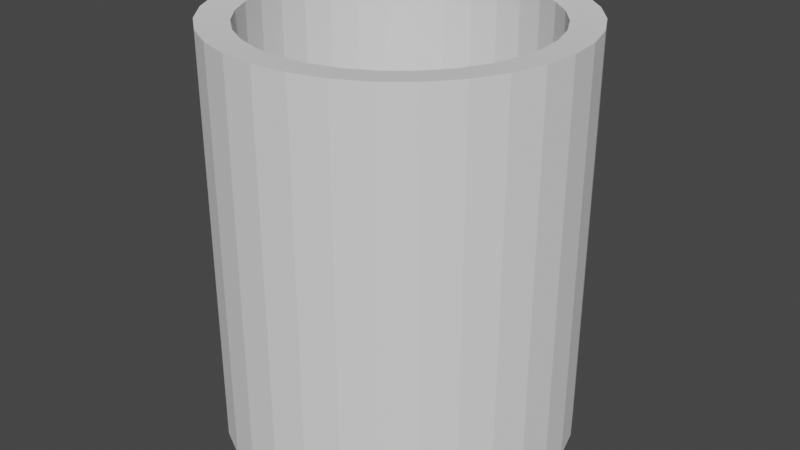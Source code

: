 # Source: jar.blend  (saved by Blender 2.92.15; exported with 4.5.12 LTS)
import bpy
from mathutils import Matrix  # noqa: F401  (used for matrix-valued properties, if any)

bpy.ops.wm.read_factory_settings(use_empty=True)
scene = bpy.context.scene
scene.name = 'Scene'

# ---- collections
col_collection = bpy.data.collections.new('Collection'); scene.collection.children.link(col_collection)

# ---- world
world_world = bpy.data.worlds.new('World'); scene.world = world_world
world_world.use_nodes = True; world_world.node_tree.nodes.clear()
_N = world_world.node_tree.nodes; _L = world_world.node_tree.links
n0 = _N.new('ShaderNodeOutputWorld'); n0.name = 'World Output'; n0.location = (300, 300)
n1 = _N.new('ShaderNodeBackground'); n1.name = 'Background'; n1.location = (10, 300)
n1.inputs[0].default_value = (0.05088, 0.05088, 0.05088, 1.0)
_L.new(n1.outputs[0], n0.inputs[0])
n0.is_active_output = True
world_world.color = (0.05088, 0.05088, 0.05088)
world_world.use_sun_shadow = False
world_world.sun_shadow_jitter_overblur = 0.0

# ---- meshes
me_cylinder_001 = bpy.data.meshes.new('Cylinder.001')
me_cylinder_001.from_pydata([(0.0, 1.0, -1.0), (-0.1606, 0.8074, -0.7881), (0.1951, 0.9808, -1.0), (-0.315, 0.7606, -0.7881), (0.3827, 0.9239, -1.0), (-0.4574, 0.6845, -0.7881), (0.5556, 0.8315, -1.0), (-0.5821, 0.5821, -0.7881), (0.7071, 0.7071, -1.0), (-0.6845, 0.4574, -0.7881), (0.8315, 0.5556, -1.0), (-0.7606, 0.315, -0.7881), (0.9239, 0.3827, -1.0), (-0.8074, 0.1606, -0.7881), (0.9808, 0.1951, -1.0), (-0.8232, 6.426e-07, -0.7881), (1.0, 7.55e-08, -1.0), (-0.8074, -0.1606, -0.7881), (0.9808, -0.1951, -1.0), (-0.7606, -0.315, -0.7881), (0.9239, -0.3827, -1.0), (-0.6845, -0.4574, -0.7881), (0.8315, -0.5556, -1.0), (-0.5821, -0.5821, -0.7881), (0.7071, -0.7071, -1.0), (-0.4574, -0.6845, -0.7881), (0.5556, -0.8315, -1.0), (-0.315, -0.7606, -0.7881), (0.3827, -0.9239, -1.0), (-0.1606, -0.8074, -0.7881), (0.1951, -0.9808, -1.0), (-1.759e-08, -0.8232, -0.7881), (-3.258e-07, -1.0, -1.0), (0.1606, -0.8074, -0.7881), (-0.1951, -0.9808, -1.0), (0.315, -0.7606, -0.7881), (-0.3827, -0.9239, -1.0), (0.4574, -0.6845, -0.7881), (-0.5556, -0.8315, -1.0), (0.5821, -0.5821, -0.7881), (-0.7071, -0.7071, -1.0), (0.6845, -0.4574, -0.7881), (-0.8315, -0.5556, -1.0), (0.7606, -0.315, -0.7881), (-0.9239, -0.3827, -1.0), (0.8074, -0.1606, -0.7881), (-0.9808, -0.1951, -1.0), (0.8232, 2.235e-08, -0.7881), (-1.0, 9.656e-07, -1.0), (0.8074, 0.1606, -0.7881), (-0.9808, 0.1951, -1.0), (0.7606, 0.315, -0.7881), (-0.9239, 0.3827, -1.0), (0.6845, 0.4574, -0.7881), (-0.8315, 0.5556, -1.0), (0.5821, 0.5821, -0.7881), (-0.7071, 0.7071, -1.0), (0.4574, 0.6845, -0.7881), (-0.5556, 0.8315, -1.0), (0.315, 0.7606, -0.7881), (-0.3827, 0.9239, -1.0), (0.1606, 0.8074, -0.7881), (-0.1951, 0.9808, -1.0), (6.623e-08, 0.8232, -0.7881), (-1.341e-07, 0.8232, 1.319), (0.0, 1.0, 1.333), (0.1606, 0.8074, 1.319), (0.1951, 0.9808, 1.333), (0.315, 0.7606, 1.319), (0.3827, 0.9239, 1.333), (0.4574, 0.6845, 1.319), (0.5556, 0.8315, 1.333), (0.5821, 0.5821, 1.319), (0.7071, 0.7071, 1.333), (0.6845, 0.4574, 1.319), (0.8315, 0.5556, 1.333), (0.7606, 0.315, 1.319), (0.9239, 0.3827, 1.333), (0.8074, 0.1606, 1.319), (0.9808, 0.1951, 1.333), (0.8232, 2.235e-08, 1.319), (1.0, 7.55e-08, 1.333), (0.8074, -0.1606, 1.319), (0.9808, -0.1951, 1.333), (0.7606, -0.315, 1.319), (0.9239, -0.3827, 1.333), (0.6845, -0.4574, 1.319), (0.8315, -0.5556, 1.333), (0.5821, -0.5821, 1.319), (0.7071, -0.7071, 1.333), (0.4574, -0.6845, 1.319), (0.5556, -0.8315, 1.333), (0.315, -0.7606, 1.319), (0.3827, -0.9239, 1.333), (0.1606, -0.8074, 1.319), (0.1951, -0.9808, 1.333), (-2.179e-07, -0.8232, 1.319), (-3.258e-07, -1.0, 1.333), (-0.1606, -0.8074, 1.319), (-0.1951, -0.9808, 1.333), (-0.315, -0.7606, 1.319), (-0.3827, -0.9239, 1.333), (-0.4574, -0.6845, 1.319), (-0.5556, -0.8315, 1.333), (-0.5821, -0.5821, 1.319), (-0.7071, -0.7071, 1.333), (-0.6845, -0.4574, 1.319), (-0.8315, -0.5556, 1.333), (-0.7606, -0.315, 1.319), (-0.9239, -0.3827, 1.333), (-0.8074, -0.1606, 1.319), (-0.9808, -0.1951, 1.333), (-0.8232, 6.426e-07, 1.319), (-1.0, 9.656e-07, 1.333), (-0.8074, 0.1606, 1.319), (-0.9808, 0.1951, 1.333), (-0.7606, 0.315, 1.319), (-0.9239, 0.3827, 1.333), (-0.6845, 0.4574, 1.319), (-0.8315, 0.5556, 1.333), (-0.5821, 0.5821, 1.319), (-0.7071, 0.7071, 1.333), (-0.4574, 0.6845, 1.319), (-0.5556, 0.8315, 1.333), (-0.315, 0.7606, 1.319), (-0.3827, 0.9239, 1.333), (-0.1606, 0.8074, 1.319), (-0.1951, 0.9808, 1.333)], [], [(62, 127, 65, 0), (4, 69, 71, 6), (6, 71, 73, 8), (8, 73, 75, 10), (10, 75, 77, 12), (12, 77, 79, 14), (14, 79, 81, 16), (16, 81, 83, 18), (18, 83, 85, 20), (20, 85, 87, 22), (22, 87, 89, 24), (24, 89, 91, 26), (26, 91, 93, 28), (28, 93, 95, 30), (30, 95, 97, 32), (32, 97, 99, 34), (34, 99, 101, 36), (36, 101, 103, 38), (38, 103, 105, 40), (40, 105, 107, 42), (42, 107, 109, 44), (44, 109, 111, 46), (46, 111, 113, 48), (48, 113, 115, 50), (50, 115, 117, 52), (52, 117, 119, 54), (54, 119, 121, 56), (56, 121, 123, 58), (58, 123, 125, 60), (60, 125, 127, 62), (0, 65, 67, 2), (61, 63, 1, 3, 5, 7, 9, 11, 13, 15, 17, 19, 21, 23, 25, 27, 29, 31, 33, 35, 37, 39, 41, 43, 45, 47, 49, 51, 53, 55, 57, 59), (2, 67, 69, 4), (0, 2, 4, 6, 8, 10, 12, 14, 16, 18, 20, 22, 24, 26, 28, 30, 32, 34, 36, 38, 40, 42, 44, 46, 48, 50, 52, 54, 56, 58, 60, 62), (67, 65, 64, 66), (69, 67, 66, 68), (71, 69, 68, 70), (73, 71, 70, 72), (75, 73, 72, 74), (77, 75, 74, 76), (79, 77, 76, 78), (81, 79, 78, 80), (83, 81, 80, 82), (85, 83, 82, 84), (87, 85, 84, 86), (89, 87, 86, 88), (91, 89, 88, 90), (93, 91, 90, 92), (95, 93, 92, 94), (97, 95, 94, 96), (99, 97, 96, 98), (101, 99, 98, 100), (103, 101, 100, 102), (105, 103, 102, 104), (107, 105, 104, 106), (109, 107, 106, 108), (111, 109, 108, 110), (113, 111, 110, 112), (115, 113, 112, 114), (117, 115, 114, 116), (119, 117, 116, 118), (121, 119, 118, 120), (123, 121, 120, 122), (125, 123, 122, 124), (127, 125, 124, 126), (65, 127, 126, 64), (104, 102, 25, 23), (122, 120, 7, 5), (78, 76, 51, 49), (96, 94, 33, 31), (114, 112, 15, 13), (70, 68, 59, 57), (88, 86, 41, 39), (106, 104, 23, 21), (124, 122, 5, 3), (80, 78, 49, 47), (98, 96, 31, 29), (116, 114, 13, 11), (72, 70, 57, 55), (90, 88, 39, 37), (108, 106, 21, 19), (126, 124, 3, 1), (82, 80, 47, 45), (100, 98, 29, 27), (118, 116, 11, 9), (64, 126, 1, 63), (74, 72, 55, 53), (92, 90, 37, 35), (110, 108, 19, 17), (66, 64, 63, 61), (84, 82, 45, 43), (102, 100, 27, 25), (120, 118, 9, 7), (76, 74, 53, 51), (94, 92, 35, 33), (112, 110, 17, 15), (68, 66, 61, 59), (86, 84, 43, 41)])
_uv = me_cylinder_001.uv_layers.new(name='UVMap')
_uv.uv.foreach_set('vector', [0.03125, 0.5, 0.03125, 0.9649, 0.0, 0.9649, 0.0, 0.5, 0.9375, 0.5, 0.9375, 0.9649, 0.9062, 0.9649, 0.9062, 0.5, 0.9062, 0.5, 0.9062, 0.9649, 0.875, 0.9649, 0.875, 0.5, 0.875, 0.5, 0.875, 0.9649, 0.8438, 0.9649, 0.8438, 0.5, 0.8438, 0.5, 0.8438, 0.9649, 0.8125, 0.9649, 0.8125, 0.5, 0.8125, 0.5, 0.8125, 0.9649, 0.7812, 0.9649, 0.7812, 0.5, 0.7812, 0.5, 0.7812, 0.9649, 0.75, 0.9649, 0.75, 0.5, 0.75, 0.5, 0.75, 0.9649, 0.7188, 0.9649, 0.7188, 0.5, 0.7188, 0.5, 0.7188, 0.9649, 0.6875, 0.9649, 0.6875, 0.5, 0.6875, 0.5, 0.6875, 0.9649, 0.6562, 0.9649, 0.6562, 0.5, 0.6562, 0.5, 0.6562, 0.9649, 0.625, 0.9649, 0.625, 0.5, 0.625, 0.5, 0.625, 0.9649, 0.5938, 0.9649, 0.5938, 0.5, 0.5938, 0.5, 0.5938, 0.9649, 0.5625, 0.9649, 0.5625, 0.5, 0.5625, 0.5, 0.5625, 0.9649, 0.5312, 0.9649, 0.5312, 0.5, 0.5312, 0.5, 0.5312, 0.9649, 0.5, 0.9649, 0.5, 0.5, 0.5, 0.5, 0.5, 0.9649, 0.4688, 0.9649, 0.4688, 0.5, 0.4688, 0.5, 0.4688, 0.9649, 0.4375, 0.9649, 0.4375, 0.5, 0.4375, 0.5, 0.4375, 0.9649, 0.4062, 0.9649, 0.4062, 0.5, 0.4062, 0.5, 0.4062, 0.9649, 0.375, 0.9649, 0.375, 0.5, 0.375, 0.5, 0.375, 0.9649, 0.3438, 0.9649, 0.3438, 0.5, 0.3438, 0.5, 0.3438, 0.9649, 0.3125, 0.9649, 0.3125, 0.5, 0.3125, 0.5, 0.3125, 0.9649, 0.2812, 0.9649, 0.2812, 0.5, 0.2812, 0.5, 0.2812, 0.9649, 0.25, 0.9649, 0.25, 0.5, 0.25, 0.5, 0.25, 0.9649, 0.2188, 0.9649, 0.2188, 0.5, 0.2188, 0.5, 0.2188, 0.9649, 0.1875, 0.9649, 0.1875, 0.5, 0.1875, 0.5, 0.1875, 0.9649, 0.1562, 0.9649, 0.1562, 0.5, 0.1562, 0.5, 0.1562, 0.9649, 0.125, 0.9649, 0.125, 0.5, 0.125, 0.5, 0.125, 0.9649, 0.09375, 0.9649, 0.09375, 0.5, 0.09375, 0.5, 0.09375, 0.9649, 0.0625, 0.9649, 0.0625, 0.5, 0.0625, 0.5, 0.0625, 0.9649, 0.03125, 0.9649, 0.03125, 0.5, 1.0, 0.5, 1.0, 0.9649, 0.9688, 0.9649, 0.9688, 0.5, 0.2885, 0.4438, 0.25, 0.4476, 0.2115, 0.4438, 0.1744, 0.4325, 0.1402, 0.4143, 0.1103, 0.3897, 0.08572, 0.3598, 0.06746, 0.3256, 0.05622, 0.2885, 0.05242, 0.25, 0.05622, 0.2115, 0.06746, 0.1744, 0.08572, 0.1402, 0.1103, 0.1103, 0.1402, 0.08572, 0.1744, 0.06746, 0.2115, 0.05622, 0.25, 0.05242, 0.2885, 0.05622, 0.3256, 0.06746, 0.3598, 0.08572, 0.3897, 0.1103, 0.4143, 0.1402, 0.4325, 0.1744, 0.4438, 0.2115, 0.4476, 0.25, 0.4438, 0.2885, 0.4325, 0.3256, 0.4143, 0.3598, 0.3897, 0.3897, 0.3598, 0.4143, 0.3256, 0.4325, 0.9688, 0.5, 0.9688, 0.9649, 0.9375, 0.9649, 0.9375, 0.5, 0.75, 0.49, 0.7968, 0.4854, 0.8418, 0.4717, 0.8833, 0.4496, 0.9197, 0.4197, 0.9496, 0.3833, 0.9717, 0.3418, 0.9854, 0.2968, 0.99, 0.25, 0.9854, 0.2032, 0.9717, 0.1582, 0.9496, 0.1167, 0.9197, 0.08029, 0.8833, 0.05045, 0.8418, 0.02827, 0.7968, 0.01461, 0.75, 0.01, 0.7032, 0.01461, 0.6582, 0.02827, 0.6167, 0.05045, 0.5803, 0.08029, 0.5504, 0.1167, 0.5283, 0.1582, 0.5146, 0.2032, 0.51, 0.25, 0.5146, 0.2968, 0.5283, 0.3418, 0.5504, 0.3833, 0.5803, 0.4197, 0.6167, 0.4496, 0.6582, 0.4717, 0.7032, 0.4854, 0.9688, 0.9649, 1.0, 0.9649, 0.9972, 1.0, 0.9715, 1.0, 0.9375, 0.9649, 0.9688, 0.9649, 0.966, 1.0, 0.9403, 1.0, 0.9062, 0.9649, 0.9375, 0.9649, 0.9347, 1.0, 0.909, 1.0, 0.875, 0.9649, 0.9062, 0.9649, 0.9035, 1.0, 0.8778, 1.0, 0.8438, 0.9649, 0.875, 0.9649, 0.8722, 1.0, 0.8465, 1.0, 0.8125, 0.9649, 0.8438, 0.9649, 0.841, 1.0, 0.8153, 1.0, 0.7812, 0.9649, 0.8125, 0.9649, 0.8097, 1.0, 0.784, 1.0, 0.75, 0.9649, 0.7812, 0.9649, 0.7785, 1.0, 0.7528, 1.0, 0.7188, 0.9649, 0.75, 0.9649, 0.7472, 1.0, 0.7215, 1.0, 0.6875, 0.9649, 0.7188, 0.9649, 0.716, 1.0, 0.6903, 1.0, 0.6562, 0.9649, 0.6875, 0.9649, 0.6847, 1.0, 0.659, 1.0, 0.625, 0.9649, 0.6562, 0.9649, 0.6535, 1.0, 0.6278, 1.0, 0.5938, 0.9649, 0.625, 0.9649, 0.6222, 1.0, 0.5965, 1.0, 0.5625, 0.9649, 0.5938, 0.9649, 0.591, 1.0, 0.5653, 1.0, 0.5312, 0.9649, 0.5625, 0.9649, 0.5597, 1.0, 0.534, 1.0, 0.5, 0.9649, 0.5312, 0.9649, 0.5285, 1.0, 0.5028, 1.0, 0.4688, 0.9649, 0.5, 0.9649, 0.4972, 1.0, 0.4715, 1.0, 0.4375, 0.9649, 0.4688, 0.9649, 0.466, 1.0, 0.4403, 1.0, 0.4062, 0.9649, 0.4375, 0.9649, 0.4347, 1.0, 0.409, 1.0, 0.375, 0.9649, 0.4062, 0.9649, 0.4035, 1.0, 0.3778, 1.0, 0.3438, 0.9649, 0.375, 0.9649, 0.3722, 1.0, 0.3465, 1.0, 0.3125, 0.9649, 0.3438, 0.9649, 0.341, 1.0, 0.3153, 1.0, 0.2812, 0.9649, 0.3125, 0.9649, 0.3097, 1.0, 0.284, 1.0, 0.25, 0.9649, 0.2812, 0.9649, 0.2785, 1.0, 0.2528, 1.0, 0.2188, 0.9649, 0.25, 0.9649, 0.2472, 1.0, 0.2215, 1.0, 0.1875, 0.9649, 0.2188, 0.9649, 0.216, 1.0, 0.1903, 1.0, 0.1562, 0.9649, 0.1875, 0.9649, 0.1847, 1.0, 0.159, 1.0, 0.125, 0.9649, 0.1562, 0.9649, 0.1535, 1.0, 0.1278, 1.0, 0.09375, 0.9649, 0.125, 0.9649, 0.1222, 1.0, 0.09651, 1.0, 0.0625, 0.9649, 0.09375, 0.9649, 0.09099, 1.0, 0.06526, 1.0, 0.03125, 0.9649, 0.0625, 0.9649, 0.05974, 1.0, 0.03401, 1.0, 0.0, 0.9649, 0.03125, 0.9649, 0.02849, 1.0, 0.002762, 1.0, 0.3778, 1.0, 0.4035, 1.0, 0.4035, 1.0, 0.3778, 1.0, 0.09651, 1.0, 0.1222, 1.0, 0.1222, 1.0, 0.09651, 1.0, 0.784, 1.0, 0.8097, 1.0, 0.8097, 1.0, 0.784, 1.0, 0.5028, 1.0, 0.5285, 1.0, 0.5285, 1.0, 0.5028, 1.0, 0.2215, 1.0, 0.2472, 1.0, 0.2472, 1.0, 0.2215, 1.0, 0.909, 1.0, 0.9347, 1.0, 0.9347, 1.0, 0.909, 1.0, 0.6278, 1.0, 0.6535, 1.0, 0.6535, 1.0, 0.6278, 1.0, 0.3465, 1.0, 0.3722, 1.0, 0.3722, 1.0, 0.3465, 1.0, 0.06526, 1.0, 0.09099, 1.0, 0.09099, 1.0, 0.06526, 1.0, 0.7528, 1.0, 0.7785, 1.0, 0.7785, 1.0, 0.7528, 1.0, 0.4715, 1.0, 0.4972, 1.0, 0.4972, 1.0, 0.4715, 1.0, 0.1903, 1.0, 0.216, 1.0, 0.216, 1.0, 0.1903, 1.0, 0.8778, 1.0, 0.9035, 1.0, 0.9035, 1.0, 0.8778, 1.0, 0.5965, 1.0, 0.6222, 1.0, 0.6222, 1.0, 0.5965, 1.0, 0.3153, 1.0, 0.341, 1.0, 0.341, 1.0, 0.3153, 1.0, 0.03401, 1.0, 0.05974, 1.0, 0.05974, 1.0, 0.03401, 1.0, 0.7215, 1.0, 0.7472, 1.0, 0.7472, 1.0, 0.7215, 1.0, 0.4403, 1.0, 0.466, 1.0, 0.466, 1.0, 0.4403, 1.0, 0.159, 1.0, 0.1847, 1.0, 0.1847, 1.0, 0.159, 1.0, 0.002762, 1.0, 0.02849, 1.0, 0.02849, 1.0, 0.002762, 1.0, 0.8465, 1.0, 0.8722, 1.0, 0.8722, 1.0, 0.8465, 1.0, 0.5653, 1.0, 0.591, 1.0, 0.591, 1.0, 0.5653, 1.0, 0.284, 1.0, 0.3097, 1.0, 0.3097, 1.0, 0.284, 1.0, 0.9715, 1.0, 0.9972, 1.0, 0.9972, 1.0, 0.9715, 1.0, 0.6903, 1.0, 0.716, 1.0, 0.716, 1.0, 0.6903, 1.0, 0.409, 1.0, 0.4347, 1.0, 0.4347, 1.0, 0.409, 1.0, 0.1278, 1.0, 0.1535, 1.0, 0.1535, 1.0, 0.1278, 1.0, 0.8153, 1.0, 0.841, 1.0, 0.841, 1.0, 0.8153, 1.0, 0.534, 1.0, 0.5597, 1.0, 0.5597, 1.0, 0.534, 1.0, 0.2528, 1.0, 0.2785, 1.0, 0.2785, 1.0, 0.2528, 1.0, 0.9403, 1.0, 0.966, 1.0, 0.966, 1.0, 0.9403, 1.0, 0.659, 1.0, 0.6847, 1.0, 0.6847, 1.0, 0.659, 1.0])
me_cylinder_001.use_remesh_fix_poles = True
me_cylinder_001.use_remesh_preserve_attributes = False
me_cylinder_001.use_mirror_vertex_groups = False
me_cylinder_001.update()

# ---- objects
ob_cylinder = bpy.data.objects.new('Cylinder', me_cylinder_001)

# ---- transforms, parenting, visibility, modifiers, constraints
ob_cylinder.location = (0.0, 0.0, 1.0)
ob_cylinder.lineart.crease_threshold = 0.0

# ---- collection membership
col_collection.objects.link(ob_cylinder)

# ---- scene / render settings (as saved in the file)
scene.frame_start = 1; scene.frame_end = 250; scene.frame_set(0)
scene.render.engine = 'BLENDER_EEVEE_NEXT'
scene.cycles.use_denoising = False
scene.cycles.samples = 128
scene.cycles.sampling_pattern = 'TABULATED_SOBOL'
scene.cycles.use_adaptive_sampling = False
scene.cycles.use_light_tree = False
scene.view_settings.view_transform = 'Filmic'
bpy.context.view_layer.update()

# ---- added for rendering (the .blend has no active camera and no usable light): camera, sun
cam_auto = bpy.data.cameras.new('AutoCamera')
cam_auto.lens = 50.0
cam_auto.sensor_width = 36.0
cam_auto.clip_end = 1000.0
ob_auto_camera = bpy.data.objects.new('AutoCamera', cam_auto)
scene.collection.objects.link(ob_auto_camera)
ob_auto_camera.location = (3.3923, -4.07076, 3.88035)
ob_auto_camera.rotation_euler = (1.09748, -7.21219e-08, 0.694738)
scene.camera = ob_auto_camera
light_auto_sun = bpy.data.lights.new('AutoSun', 'SUN')
light_auto_sun.energy = 3.0
light_auto_sun.angle = 0.0523599
ob_auto_sun = bpy.data.objects.new('AutoSun', light_auto_sun)
scene.collection.objects.link(ob_auto_sun)
ob_auto_sun.rotation_euler = (0.872665, 0.174533, 0.523599)
bpy.context.view_layer.update()
